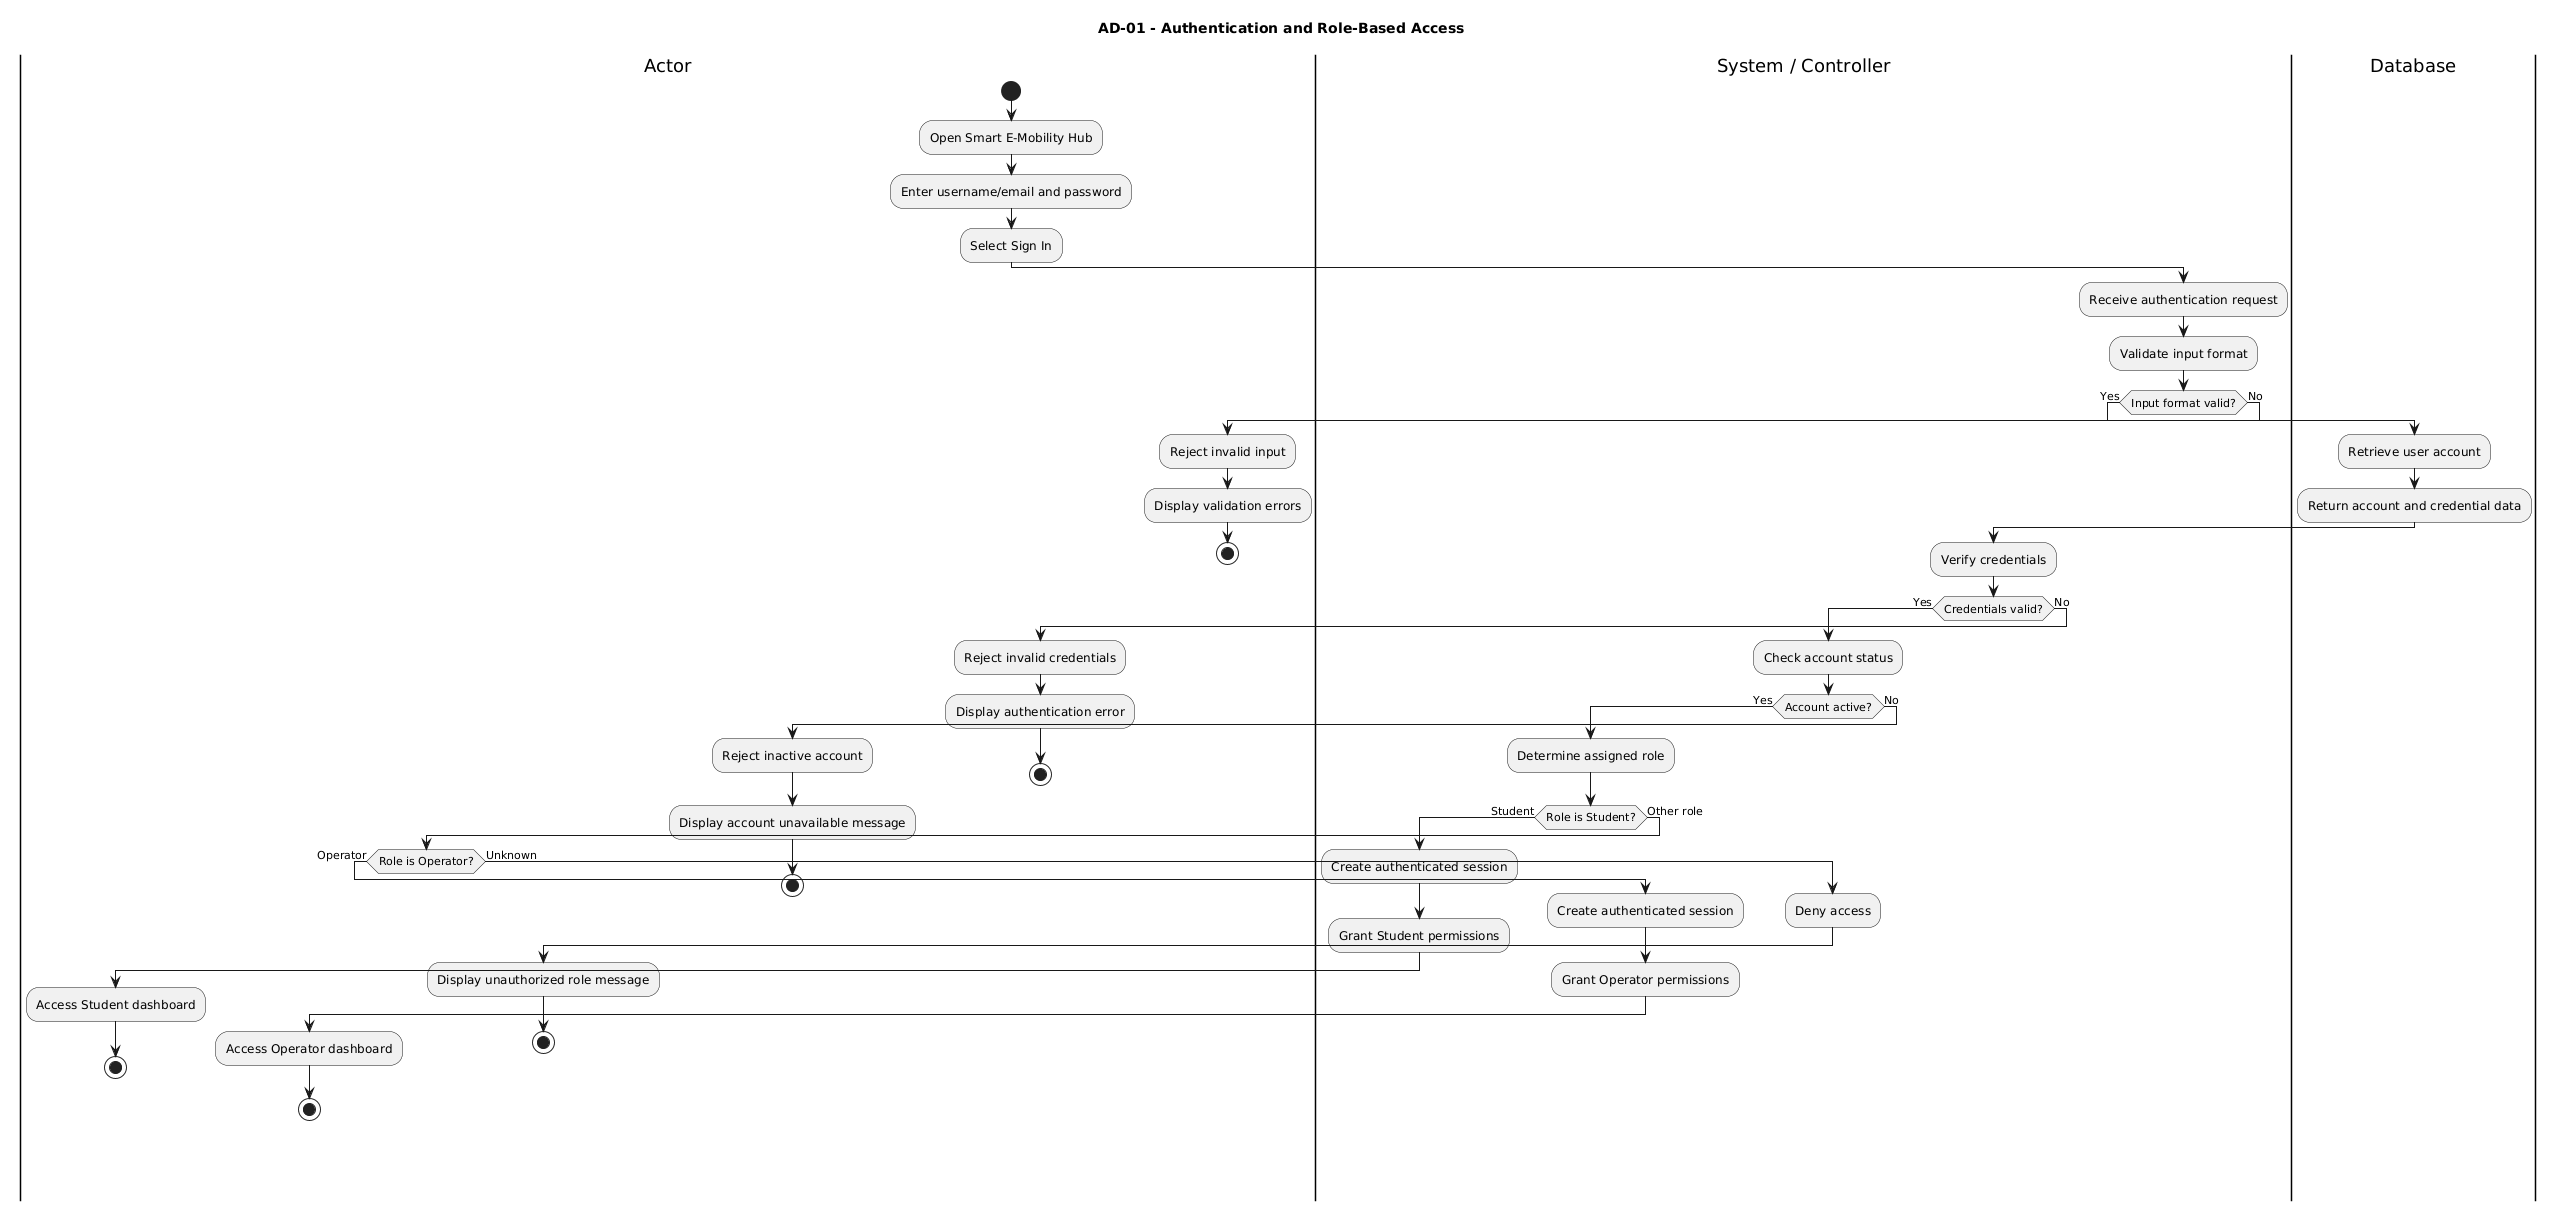

The diagram above was rendered by PlantUML. Its source (embedded in the PNG):
@startuml
title AD-01 - Authentication and Role-Based Access

|Actor|
start
:Open Smart E-Mobility Hub;
:Enter username/email and password;
:Select Sign In;

|System / Controller|
:Receive authentication request;
:Validate input format;

if (Input format valid?) then (Yes)
    |Database|
    :Retrieve user account;
    :Return account and credential data;

    |System / Controller|
    :Verify credentials;
    if (Credentials valid?) then (Yes)
        :Check account status;

        if (Account active?) then (Yes)
            :Determine assigned role;

            if (Role is Student?) then (Student)
                :Create authenticated session;
                :Grant Student permissions;

                |Actor|
                :Access Student dashboard;
                stop

            else (Other role)
                if (Role is Operator?) then (Operator)
                    |System / Controller|
                    :Create authenticated session;
                    :Grant Operator permissions;

                    |Actor|
                    :Access Operator dashboard;
                    stop
                else (Unknown)
                    |System / Controller|
                    :Deny access;
                    |Actor|
                    :Display unauthorized role message;
                    stop
                endif
            endif

        else (No)
            :Reject inactive account;
            |Actor|
            :Display account unavailable message;
            stop
        endif

    else (No)
        :Reject invalid credentials;
        |Actor|
        :Display authentication error;
        stop
    endif

else (No)
    :Reject invalid input;
    |Actor|
    :Display validation errors;
    stop
endif
@enduml